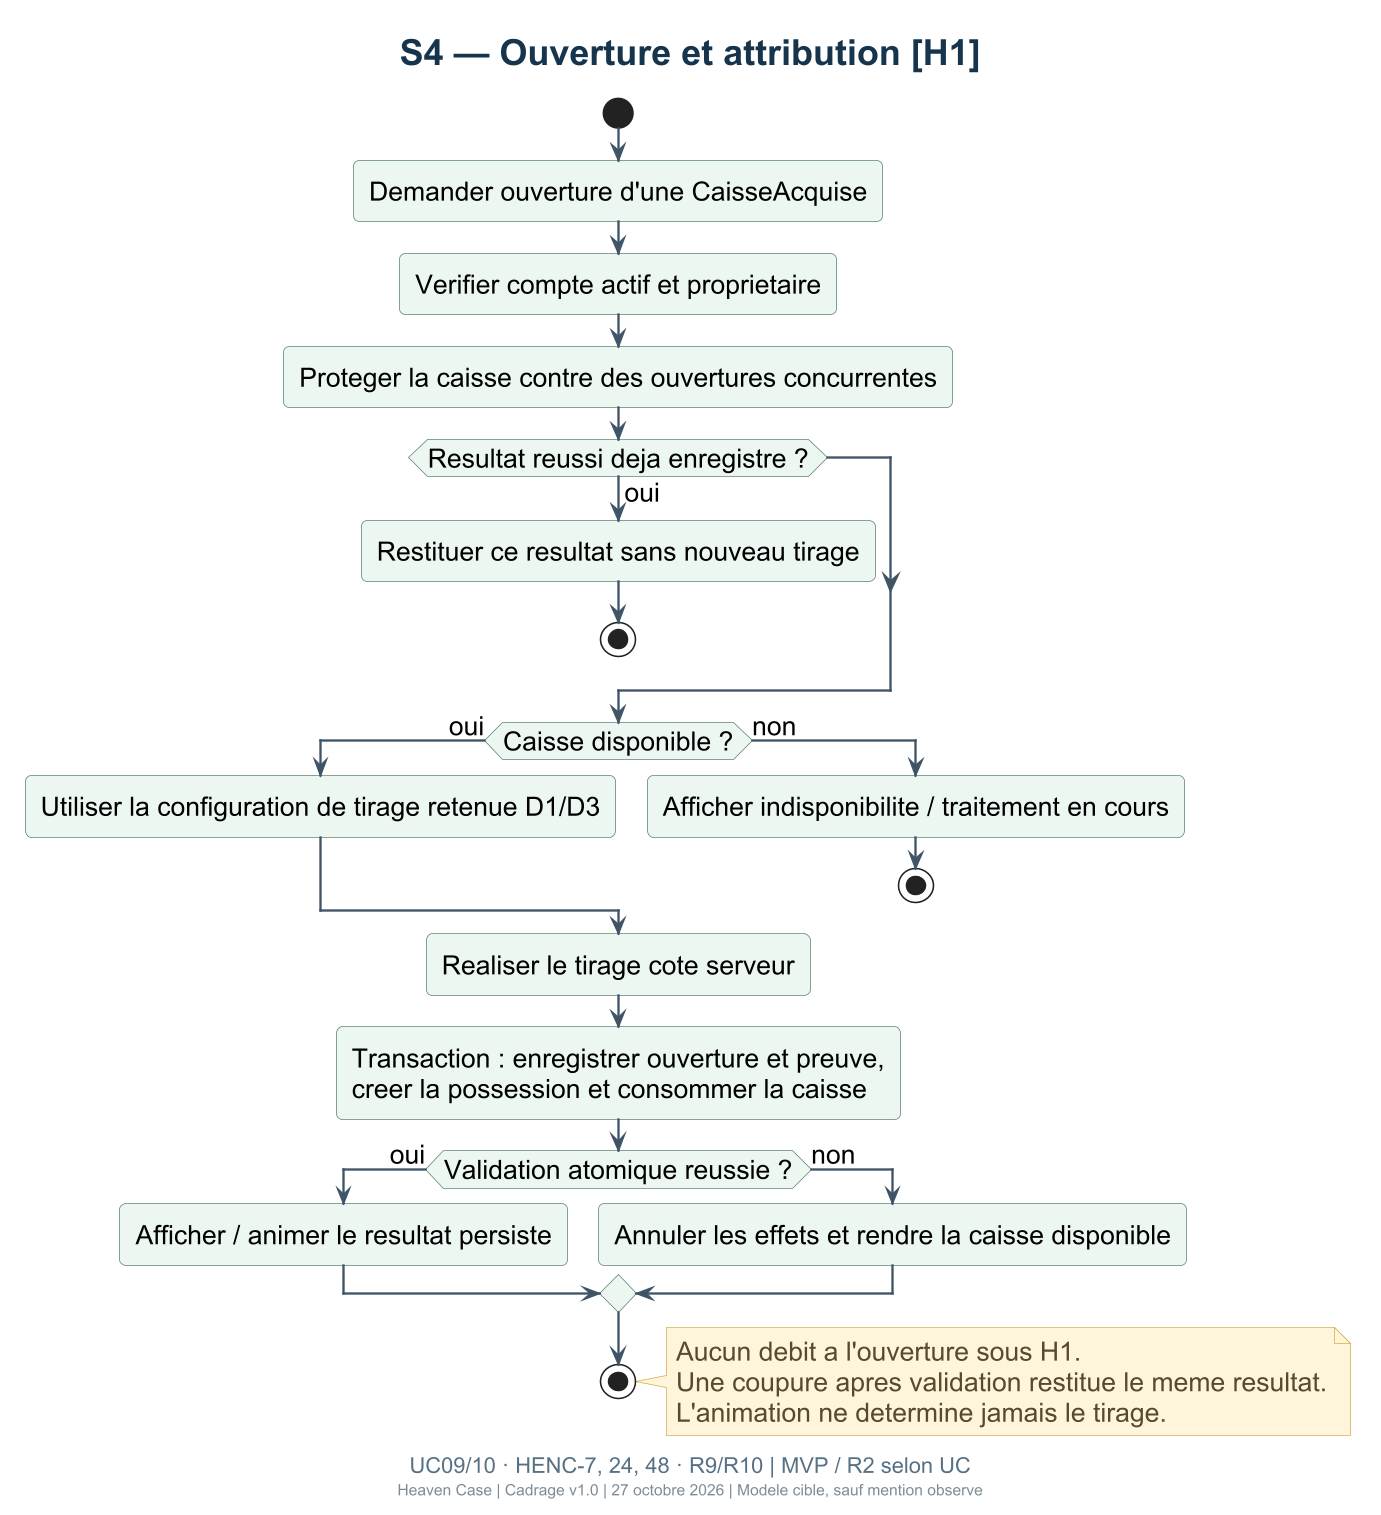

The diagram above was rendered by PlantUML. Its source (embedded in the PNG):
@startuml
!include _theme.puml
title S4 — Ouverture et attribution [H1]
caption UC09/10 · HENC-7, 24, 48 · R9/R10 | MVP / R2 selon UC
start
:Demander ouverture d'une CaisseAcquise;
:Verifier compte actif et proprietaire;
:Proteger la caisse contre des ouvertures concurrentes;
if (Resultat reussi deja enregistre ?) then (oui)
  :Restituer ce resultat sans nouveau tirage;
  stop
endif
if (Caisse disponible ?) then (oui)
  :Utiliser la configuration de tirage retenue D1/D3;
else (non)
  :Afficher indisponibilite / traitement en cours;
  stop
endif
:Realiser le tirage cote serveur;
:Transaction : enregistrer ouverture et preuve,\ncreer la possession et consommer la caisse;
if (Validation atomique reussie ?) then (oui)
  :Afficher / animer le resultat persiste;
else (non)
  :Annuler les effets et rendre la caisse disponible;
endif
stop
note right
  Aucun debit a l'ouverture sous H1.
  Une coupure apres validation restitue le meme resultat.
  L'animation ne determine jamais le tirage.
end note
@enduml